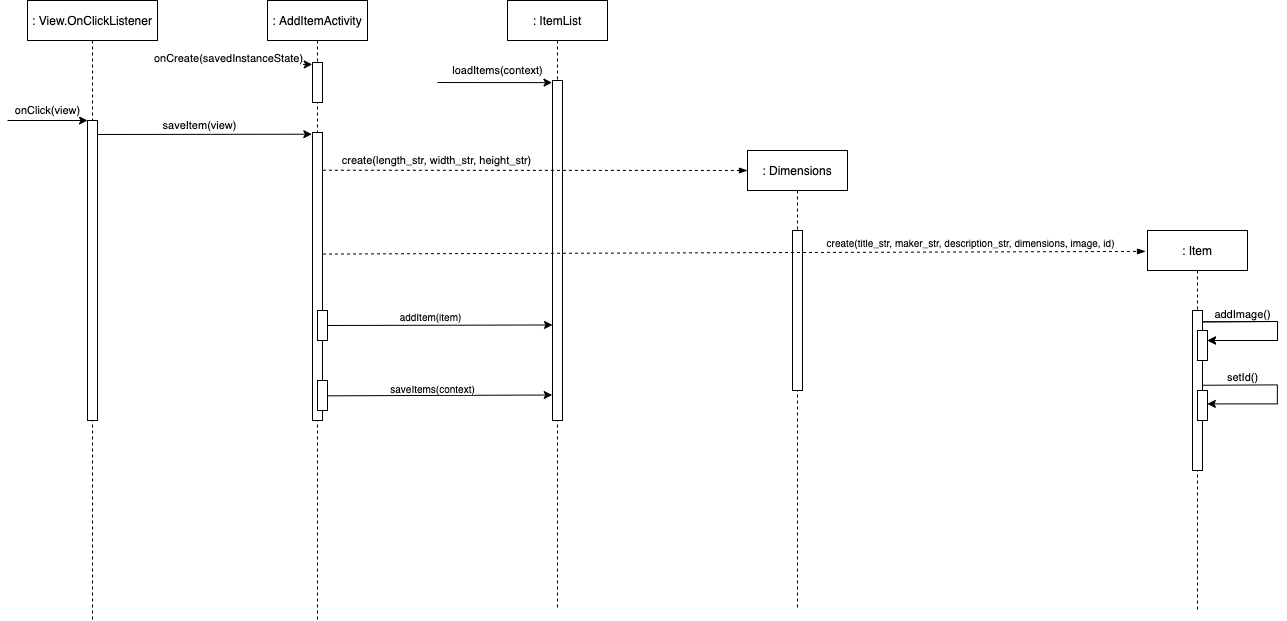

The diagram above was exported from draw.io. Its source (the exported page's mxGraphModel, read from the mxfile embedded in the PNG):
<mxGraphModel dx="1226" dy="718" grid="1" gridSize="10" guides="1" tooltips="1" connect="1" arrows="1" fold="1" page="1" pageScale="1" pageWidth="850" pageHeight="1100" math="0" shadow="0">
  <root>
    <mxCell id="0" />
    <mxCell id="1" parent="0" />
    <mxCell id="Jb5mW84TXJDgrZrlGYOW-18" value="" style="endArrow=classic;html=1;entryX=-0.067;entryY=0.019;entryDx=0;entryDy=0;entryPerimeter=0;" edge="1" parent="1">
      <mxGeometry width="50" height="50" relative="1" as="geometry">
        <mxPoint x="184.66666666666652" y="214" as="sourcePoint" />
        <mxPoint x="404.3299999999999" y="213.70500000000004" as="targetPoint" />
      </mxGeometry>
    </mxCell>
    <mxCell id="Jb5mW84TXJDgrZrlGYOW-19" value="saveItem(view)" style="edgeLabel;html=1;align=center;verticalAlign=middle;resizable=0;points=[];" vertex="1" connectable="0" parent="Jb5mW84TXJDgrZrlGYOW-18">
      <mxGeometry x="-0.0409" y="2" relative="1" as="geometry">
        <mxPoint x="1" y="-7" as="offset" />
      </mxGeometry>
    </mxCell>
    <mxCell id="Jb5mW84TXJDgrZrlGYOW-8" value="" style="endArrow=classic;html=1;exitX=1.014;exitY=0.071;exitDx=0;exitDy=0;exitPerimeter=0;rounded=0;" edge="1" parent="1" source="Jb5mW84TXJDgrZrlGYOW-6">
      <mxGeometry width="50" height="50" relative="1" as="geometry">
        <mxPoint x="1360" y="420" as="sourcePoint" />
        <mxPoint x="1300" y="420" as="targetPoint" />
        <Array as="points">
          <mxPoint x="1370" y="401" />
          <mxPoint x="1370" y="420" />
        </Array>
      </mxGeometry>
    </mxCell>
    <mxCell id="Jb5mW84TXJDgrZrlGYOW-9" value="addImage()" style="edgeLabel;html=1;align=center;verticalAlign=middle;resizable=0;points=[];" vertex="1" connectable="0" parent="Jb5mW84TXJDgrZrlGYOW-8">
      <mxGeometry x="-0.6548" relative="1" as="geometry">
        <mxPoint x="11" y="-8" as="offset" />
      </mxGeometry>
    </mxCell>
    <mxCell id="3nuBFxr9cyL0pnOWT2aG-1" value=": View.OnClickListener" style="shape=umlLifeline;perimeter=lifelinePerimeter;container=1;collapsible=0;recursiveResize=0;rounded=0;shadow=0;strokeWidth=1;" parent="1" vertex="1">
      <mxGeometry x="120" y="80" width="130" height="620" as="geometry" />
    </mxCell>
    <mxCell id="3nuBFxr9cyL0pnOWT2aG-2" value="" style="points=[];perimeter=orthogonalPerimeter;rounded=0;shadow=0;strokeWidth=1;" parent="3nuBFxr9cyL0pnOWT2aG-1" vertex="1">
      <mxGeometry x="60" y="120" width="10" height="300" as="geometry" />
    </mxCell>
    <mxCell id="3nuBFxr9cyL0pnOWT2aG-5" value=": AddItemActivity" style="shape=umlLifeline;perimeter=lifelinePerimeter;container=1;collapsible=0;recursiveResize=0;rounded=0;shadow=0;strokeWidth=1;" parent="1" vertex="1">
      <mxGeometry x="360" y="80" width="100" height="620" as="geometry" />
    </mxCell>
    <mxCell id="3nuBFxr9cyL0pnOWT2aG-6" value="" style="points=[];perimeter=orthogonalPerimeter;rounded=0;shadow=0;strokeWidth=1;" parent="3nuBFxr9cyL0pnOWT2aG-5" vertex="1">
      <mxGeometry x="45" y="62" width="10" height="40" as="geometry" />
    </mxCell>
    <mxCell id="Jb5mW84TXJDgrZrlGYOW-17" value="" style="points=[];perimeter=orthogonalPerimeter;rounded=0;shadow=0;strokeWidth=1;" vertex="1" parent="3nuBFxr9cyL0pnOWT2aG-5">
      <mxGeometry x="45" y="132" width="10" height="288" as="geometry" />
    </mxCell>
    <mxCell id="Jb5mW84TXJDgrZrlGYOW-31" value="" style="points=[];perimeter=orthogonalPerimeter;rounded=0;shadow=0;strokeWidth=1;" vertex="1" parent="3nuBFxr9cyL0pnOWT2aG-5">
      <mxGeometry x="50" y="310" width="10" height="30" as="geometry" />
    </mxCell>
    <mxCell id="Jb5mW84TXJDgrZrlGYOW-34" value="" style="points=[];perimeter=orthogonalPerimeter;rounded=0;shadow=0;strokeWidth=1;" vertex="1" parent="3nuBFxr9cyL0pnOWT2aG-5">
      <mxGeometry x="50" y="380" width="10" height="30" as="geometry" />
    </mxCell>
    <mxCell id="Jb5mW84TXJDgrZrlGYOW-1" value=": ItemList" style="shape=umlLifeline;perimeter=lifelinePerimeter;container=1;collapsible=0;recursiveResize=0;rounded=0;shadow=0;strokeWidth=1;" vertex="1" parent="1">
      <mxGeometry x="600" y="80" width="100" height="610" as="geometry" />
    </mxCell>
    <mxCell id="Jb5mW84TXJDgrZrlGYOW-2" value="" style="points=[];perimeter=orthogonalPerimeter;rounded=0;shadow=0;strokeWidth=1;" vertex="1" parent="Jb5mW84TXJDgrZrlGYOW-1">
      <mxGeometry x="45" y="80" width="10" height="340" as="geometry" />
    </mxCell>
    <mxCell id="Jb5mW84TXJDgrZrlGYOW-3" value=": Dimensions" style="shape=umlLifeline;perimeter=lifelinePerimeter;container=1;collapsible=0;recursiveResize=0;rounded=0;shadow=0;strokeWidth=1;" vertex="1" parent="1">
      <mxGeometry x="840" y="230" width="100" height="460" as="geometry" />
    </mxCell>
    <mxCell id="Jb5mW84TXJDgrZrlGYOW-4" value="" style="points=[];perimeter=orthogonalPerimeter;rounded=0;shadow=0;strokeWidth=1;" vertex="1" parent="Jb5mW84TXJDgrZrlGYOW-3">
      <mxGeometry x="45" y="80" width="10" height="160" as="geometry" />
    </mxCell>
    <mxCell id="Jb5mW84TXJDgrZrlGYOW-5" value=": Item" style="shape=umlLifeline;perimeter=lifelinePerimeter;container=1;collapsible=0;recursiveResize=0;rounded=0;shadow=0;strokeWidth=1;" vertex="1" parent="1">
      <mxGeometry x="1240" y="310" width="100" height="380" as="geometry" />
    </mxCell>
    <mxCell id="Jb5mW84TXJDgrZrlGYOW-6" value="" style="points=[];perimeter=orthogonalPerimeter;rounded=0;shadow=0;strokeWidth=1;" vertex="1" parent="Jb5mW84TXJDgrZrlGYOW-5">
      <mxGeometry x="45" y="80" width="10" height="160" as="geometry" />
    </mxCell>
    <mxCell id="Jb5mW84TXJDgrZrlGYOW-14" value="" style="points=[];perimeter=orthogonalPerimeter;rounded=0;shadow=0;strokeWidth=1;" vertex="1" parent="Jb5mW84TXJDgrZrlGYOW-5">
      <mxGeometry x="50" y="160" width="10" height="30" as="geometry" />
    </mxCell>
    <mxCell id="Jb5mW84TXJDgrZrlGYOW-7" value="" style="points=[];perimeter=orthogonalPerimeter;rounded=0;shadow=0;strokeWidth=1;" vertex="1" parent="1">
      <mxGeometry x="1290" y="410" width="10" height="30" as="geometry" />
    </mxCell>
    <mxCell id="Jb5mW84TXJDgrZrlGYOW-10" value="" style="endArrow=classic;html=1;exitX=1.014;exitY=0.071;exitDx=0;exitDy=0;exitPerimeter=0;rounded=0;" edge="1" parent="1" source="Jb5mW84TXJDgrZrlGYOW-6" target="Jb5mW84TXJDgrZrlGYOW-7">
      <mxGeometry width="50" height="50" relative="1" as="geometry">
        <mxPoint x="1360" y="420" as="sourcePoint" />
        <mxPoint x="1300" y="420" as="targetPoint" />
        <Array as="points">
          <mxPoint x="1370" y="401" />
          <mxPoint x="1370" y="420" />
        </Array>
      </mxGeometry>
    </mxCell>
    <mxCell id="Jb5mW84TXJDgrZrlGYOW-11" value="addImage()" style="edgeLabel;html=1;align=center;verticalAlign=middle;resizable=0;points=[];" vertex="1" connectable="0" parent="Jb5mW84TXJDgrZrlGYOW-10">
      <mxGeometry x="-0.6548" relative="1" as="geometry">
        <mxPoint x="11" y="-8" as="offset" />
      </mxGeometry>
    </mxCell>
    <mxCell id="Jb5mW84TXJDgrZrlGYOW-12" value="" style="endArrow=classic;html=1;exitX=1.014;exitY=0.071;exitDx=0;exitDy=0;exitPerimeter=0;rounded=0;" edge="1" parent="1">
      <mxGeometry width="50" height="50" relative="1" as="geometry">
        <mxPoint x="1295" y="464.75" as="sourcePoint" />
        <mxPoint x="1299.86" y="483.39" as="targetPoint" />
        <Array as="points">
          <mxPoint x="1369.86" y="464.39" />
          <mxPoint x="1369.86" y="483.39" />
        </Array>
      </mxGeometry>
    </mxCell>
    <mxCell id="Jb5mW84TXJDgrZrlGYOW-13" value="setId()" style="edgeLabel;html=1;align=center;verticalAlign=middle;resizable=0;points=[];" vertex="1" connectable="0" parent="Jb5mW84TXJDgrZrlGYOW-12">
      <mxGeometry x="-0.6548" relative="1" as="geometry">
        <mxPoint x="11" y="-8" as="offset" />
      </mxGeometry>
    </mxCell>
    <mxCell id="Jb5mW84TXJDgrZrlGYOW-15" value="onClick(view)" style="endArrow=classic;html=1;" edge="1" parent="1">
      <mxGeometry y="10" width="50" height="50" relative="1" as="geometry">
        <mxPoint x="100" y="200" as="sourcePoint" />
        <mxPoint x="180" y="200" as="targetPoint" />
        <mxPoint as="offset" />
      </mxGeometry>
    </mxCell>
    <mxCell id="Jb5mW84TXJDgrZrlGYOW-20" value="" style="endArrow=classic;html=1;entryX=-0.026;entryY=0.048;entryDx=0;entryDy=0;entryPerimeter=0;" edge="1" parent="1" target="3nuBFxr9cyL0pnOWT2aG-6">
      <mxGeometry width="50" height="50" relative="1" as="geometry">
        <mxPoint x="270" y="144" as="sourcePoint" />
        <mxPoint x="400" y="144" as="targetPoint" />
      </mxGeometry>
    </mxCell>
    <mxCell id="Jb5mW84TXJDgrZrlGYOW-21" value="onCreate(savedInstanceState)" style="edgeLabel;html=1;align=center;verticalAlign=middle;resizable=0;points=[];" vertex="1" connectable="0" parent="Jb5mW84TXJDgrZrlGYOW-20">
      <mxGeometry x="-0.2133" relative="1" as="geometry">
        <mxPoint x="-3" y="-7" as="offset" />
      </mxGeometry>
    </mxCell>
    <mxCell id="Jb5mW84TXJDgrZrlGYOW-26" value="loadItems(context)" style="endArrow=classic;html=1;entryX=-0.049;entryY=0.092;entryDx=0;entryDy=0;entryPerimeter=0;" edge="1" parent="1">
      <mxGeometry x="0.0477" y="12" width="50" height="50" relative="1" as="geometry">
        <mxPoint x="530" y="162" as="sourcePoint" />
        <mxPoint x="644.51" y="162.12" as="targetPoint" />
        <mxPoint as="offset" />
      </mxGeometry>
    </mxCell>
    <mxCell id="Jb5mW84TXJDgrZrlGYOW-29" value="" style="endArrow=blockThin;dashed=1;html=1;endFill=1;entryX=-0.02;entryY=0.055;entryDx=0;entryDy=0;entryPerimeter=0;exitX=1.048;exitY=0.422;exitDx=0;exitDy=0;exitPerimeter=0;" edge="1" parent="1" source="Jb5mW84TXJDgrZrlGYOW-17" target="Jb5mW84TXJDgrZrlGYOW-5">
      <mxGeometry width="50" height="50" relative="1" as="geometry">
        <mxPoint x="420" y="331" as="sourcePoint" />
        <mxPoint x="1090" y="330" as="targetPoint" />
      </mxGeometry>
    </mxCell>
    <mxCell id="Jb5mW84TXJDgrZrlGYOW-30" value="create(title_str, maker_str, description_str, dimensions, image, id)" style="edgeLabel;html=1;align=center;verticalAlign=middle;resizable=0;points=[];fontSize=10;" vertex="1" connectable="0" parent="Jb5mW84TXJDgrZrlGYOW-29">
      <mxGeometry x="0.3416" y="1" relative="1" as="geometry">
        <mxPoint x="95" y="-9" as="offset" />
      </mxGeometry>
    </mxCell>
    <mxCell id="Jb5mW84TXJDgrZrlGYOW-27" value="" style="endArrow=blockThin;dashed=1;html=1;endFill=1;exitX=1.04;exitY=0.131;exitDx=0;exitDy=0;exitPerimeter=0;" edge="1" parent="1" source="Jb5mW84TXJDgrZrlGYOW-17">
      <mxGeometry width="50" height="50" relative="1" as="geometry">
        <mxPoint x="420" y="250" as="sourcePoint" />
        <mxPoint x="840" y="250" as="targetPoint" />
      </mxGeometry>
    </mxCell>
    <mxCell id="Jb5mW84TXJDgrZrlGYOW-28" value="create(length_str, width_str, height_str)" style="edgeLabel;html=1;align=center;verticalAlign=middle;resizable=0;points=[];" vertex="1" connectable="0" parent="Jb5mW84TXJDgrZrlGYOW-27">
      <mxGeometry x="0.3416" y="1" relative="1" as="geometry">
        <mxPoint x="-172" y="-9" as="offset" />
      </mxGeometry>
    </mxCell>
    <mxCell id="Jb5mW84TXJDgrZrlGYOW-37" value="" style="endArrow=classic;html=1;fontSize=10;entryX=0;entryY=0.719;entryDx=0;entryDy=0;entryPerimeter=0;" edge="1" parent="1" target="Jb5mW84TXJDgrZrlGYOW-2">
      <mxGeometry width="50" height="50" relative="1" as="geometry">
        <mxPoint x="420" y="405" as="sourcePoint" />
        <mxPoint x="500" y="405" as="targetPoint" />
        <Array as="points" />
      </mxGeometry>
    </mxCell>
    <mxCell id="Jb5mW84TXJDgrZrlGYOW-38" value="addItem(item)" style="edgeLabel;html=1;align=center;verticalAlign=middle;resizable=0;points=[];fontSize=10;" vertex="1" connectable="0" parent="Jb5mW84TXJDgrZrlGYOW-37">
      <mxGeometry x="-0.0953" relative="1" as="geometry">
        <mxPoint y="-9" as="offset" />
      </mxGeometry>
    </mxCell>
    <mxCell id="Jb5mW84TXJDgrZrlGYOW-39" value="" style="endArrow=classic;html=1;fontSize=10;exitX=1;exitY=0.511;exitDx=0;exitDy=0;exitPerimeter=0;entryX=-0.033;entryY=0.925;entryDx=0;entryDy=0;entryPerimeter=0;" edge="1" parent="1" source="Jb5mW84TXJDgrZrlGYOW-34" target="Jb5mW84TXJDgrZrlGYOW-2">
      <mxGeometry width="50" height="50" relative="1" as="geometry">
        <mxPoint x="425" y="476" as="sourcePoint" />
        <mxPoint x="495" y="476" as="targetPoint" />
      </mxGeometry>
    </mxCell>
    <mxCell id="Jb5mW84TXJDgrZrlGYOW-40" value="saveItems(context)" style="edgeLabel;html=1;align=center;verticalAlign=middle;resizable=0;points=[];fontSize=10;" vertex="1" connectable="0" parent="Jb5mW84TXJDgrZrlGYOW-39">
      <mxGeometry x="-0.1602" relative="1" as="geometry">
        <mxPoint x="10" y="-8" as="offset" />
      </mxGeometry>
    </mxCell>
  </root>
</mxGraphModel>